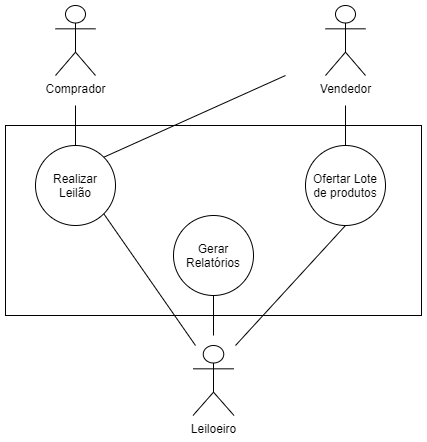

The diagram above was exported from draw.io. Its source (the exported page's mxGraphModel, read from the mxfile embedded in the PNG):
<mxGraphModel dx="868" dy="460" grid="1" gridSize="10" guides="1" tooltips="1" connect="1" arrows="1" fold="1" page="1" pageScale="1" pageWidth="827" pageHeight="1169" math="0" shadow="0">
  <root>
    <mxCell id="0" />
    <mxCell id="1" parent="0" />
    <mxCell id="XvHnoa--2aM1hIQJJOjt-1" value="" style="rounded=0;whiteSpace=wrap;html=1;" parent="1" vertex="1">
      <mxGeometry x="220" y="150" width="416" height="190" as="geometry" />
    </mxCell>
    <mxCell id="XvHnoa--2aM1hIQJJOjt-2" value="Comprador" style="shape=umlActor;verticalLabelPosition=bottom;verticalAlign=top;html=1;outlineConnect=0;" parent="1" vertex="1">
      <mxGeometry x="270" y="30" width="40" height="70" as="geometry" />
    </mxCell>
    <mxCell id="XvHnoa--2aM1hIQJJOjt-3" value="Vendedor" style="shape=umlActor;verticalLabelPosition=bottom;verticalAlign=top;html=1;outlineConnect=0;" parent="1" vertex="1">
      <mxGeometry x="540" y="30" width="40" height="70" as="geometry" />
    </mxCell>
    <mxCell id="XvHnoa--2aM1hIQJJOjt-4" value="Leiloeiro" style="shape=umlActor;verticalLabelPosition=bottom;verticalAlign=top;html=1;outlineConnect=0;" parent="1" vertex="1">
      <mxGeometry x="407.5" y="370" width="41" height="70" as="geometry" />
    </mxCell>
    <mxCell id="XvHnoa--2aM1hIQJJOjt-6" value="Realizar Leilão" style="ellipse;whiteSpace=wrap;html=1;aspect=fixed;" parent="1" vertex="1">
      <mxGeometry x="250" y="170" width="80" height="80" as="geometry" />
    </mxCell>
    <mxCell id="XvHnoa--2aM1hIQJJOjt-7" value="Ofertar Lote de produtos" style="ellipse;whiteSpace=wrap;html=1;aspect=fixed;" parent="1" vertex="1">
      <mxGeometry x="520" y="170" width="80" height="80" as="geometry" />
    </mxCell>
    <mxCell id="XvHnoa--2aM1hIQJJOjt-8" value="Gerar Relatórios" style="ellipse;whiteSpace=wrap;html=1;aspect=fixed;" parent="1" vertex="1">
      <mxGeometry x="388" y="240" width="80" height="80" as="geometry" />
    </mxCell>
    <mxCell id="XvHnoa--2aM1hIQJJOjt-9" value="" style="endArrow=none;html=1;exitX=0.5;exitY=0;exitDx=0;exitDy=0;" parent="1" source="XvHnoa--2aM1hIQJJOjt-6" edge="1">
      <mxGeometry width="50" height="50" relative="1" as="geometry">
        <mxPoint x="390" y="250" as="sourcePoint" />
        <mxPoint x="290" y="130" as="targetPoint" />
      </mxGeometry>
    </mxCell>
    <mxCell id="XvHnoa--2aM1hIQJJOjt-10" value="" style="endArrow=none;html=1;exitX=1;exitY=0;exitDx=0;exitDy=0;" parent="1" source="XvHnoa--2aM1hIQJJOjt-6" edge="1">
      <mxGeometry width="50" height="50" relative="1" as="geometry">
        <mxPoint x="390" y="250" as="sourcePoint" />
        <mxPoint x="500" y="100" as="targetPoint" />
      </mxGeometry>
    </mxCell>
    <mxCell id="XvHnoa--2aM1hIQJJOjt-11" value="" style="endArrow=none;html=1;entryX=0.5;entryY=0;entryDx=0;entryDy=0;" parent="1" target="XvHnoa--2aM1hIQJJOjt-7" edge="1">
      <mxGeometry width="50" height="50" relative="1" as="geometry">
        <mxPoint x="560" y="130" as="sourcePoint" />
        <mxPoint x="440" y="200" as="targetPoint" />
      </mxGeometry>
    </mxCell>
    <mxCell id="XvHnoa--2aM1hIQJJOjt-12" value="" style="endArrow=none;html=1;exitX=0.5;exitY=1;exitDx=0;exitDy=0;" parent="1" source="XvHnoa--2aM1hIQJJOjt-8" edge="1">
      <mxGeometry width="50" height="50" relative="1" as="geometry">
        <mxPoint x="390" y="250" as="sourcePoint" />
        <mxPoint x="428" y="360" as="targetPoint" />
      </mxGeometry>
    </mxCell>
    <mxCell id="D09LO2R4RvXacC0mq8F_-2" value="" style="endArrow=none;html=1;entryX=0.5;entryY=1;entryDx=0;entryDy=0;" edge="1" parent="1" target="XvHnoa--2aM1hIQJJOjt-7">
      <mxGeometry width="50" height="50" relative="1" as="geometry">
        <mxPoint x="450" y="370" as="sourcePoint" />
        <mxPoint x="510" y="110" as="targetPoint" />
      </mxGeometry>
    </mxCell>
    <mxCell id="D09LO2R4RvXacC0mq8F_-3" value="" style="endArrow=none;html=1;exitX=1;exitY=1;exitDx=0;exitDy=0;" edge="1" parent="1" source="XvHnoa--2aM1hIQJJOjt-6">
      <mxGeometry width="50" height="50" relative="1" as="geometry">
        <mxPoint x="328.2842712474619" y="191.7157287525381" as="sourcePoint" />
        <mxPoint x="410" y="370" as="targetPoint" />
      </mxGeometry>
    </mxCell>
  </root>
</mxGraphModel>